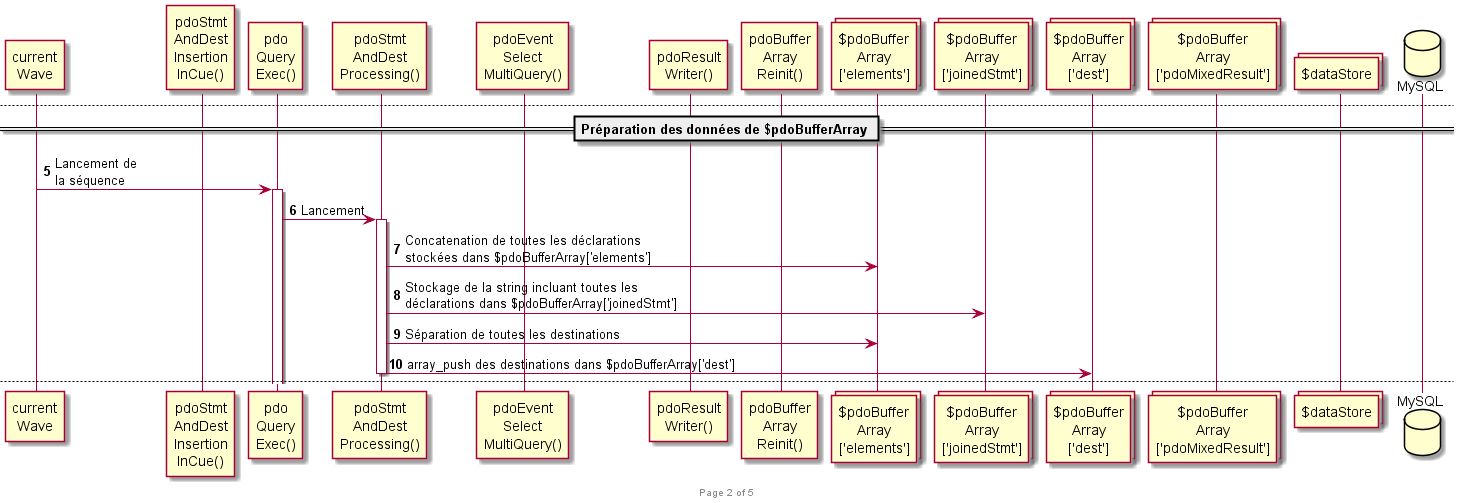

The diagram above was rendered by PlantUML. Its source (embedded in the PNG):
@startuml

skinparam ClassFontSize 11
skinparam ClassFontName Verdana

autonumber

footer Page %page% of %lastpage%

participant "current\nWave" as currentWave

participant "pdoStmt\nAndDest\nInsertion\nInCue()" as pdoStmtAndDestInsertionInCue
participant "pdo\nQuery\nExec()" as pdoQueryExec
participant "pdoStmt\nAndDest\nProcessing()" as pdoStmtAndDestProcessing
participant "pdoEvent\nSelect\nMultiQuery()" as pdoEventSelectMultiQuery
participant "pdoResult\nWriter()" as pdoResultWriter
participant "pdoBuffer\nArray\nReinit()" as pdoBufferArrayReinit

collections "$pdoBuffer\nArray\n['elements']" as pdoBufferArrayElements
collections "$pdoBuffer\nArray\n['joinedStmt']" as pdoBufferArrayJoinedStmt
collections "$pdoBuffer\nArray\n['dest']" as pdoBufferArrayDest
collections "$pdoBuffer\nArray\n['pdoMixedResult']" as pdoBufferArrayMixedResult
collections "$dataStore" as dataStore

database MySQL



== Remplissage de $pdoBufferArray ==
currentWave -> pdoStmtAndDestInsertionInCue : Ajout d'une déclaration\net de sa destination\ndans $dataStore
pdoStmtAndDestInsertionInCue -> pdoBufferArrayElements : Ajout d'une déclaration et de sa destination dans $dataStore
...
currentWave -> pdoStmtAndDestInsertionInCue : Ajout d'une déclaration\net de sa destination\ndans $dataStore
pdoStmtAndDestInsertionInCue -> pdoBufferArrayElements : Ajout d'une déclaration et de sa destination dans $dataStore


newpage
== Préparation des données de $pdoBufferArray ==

currentWave -> pdoQueryExec : Lancement de\nla séquence
activate pdoQueryExec

pdoQueryExec -> pdoStmtAndDestProcessing : Lancement
activate pdoStmtAndDestProcessing

pdoStmtAndDestProcessing -> pdoBufferArrayElements : Concatenation de toutes les déclarations\nstockées dans $pdoBufferArray['elements']
pdoStmtAndDestProcessing -> pdoBufferArrayJoinedStmt : Stockage de la string incluant toutes les\ndéclarations dans $pdoBufferArray['joinedStmt']

pdoStmtAndDestProcessing -> pdoBufferArrayElements : Séparation de toutes les destinations
pdoStmtAndDestProcessing -> pdoBufferArrayDest : array_push des destinations dans $pdoBufferArray['dest']
deactivate pdoStmtAndDestProcessing


newpage
== Connexion au serveur MySQL ==

pdoQueryExec -> pdoEventSelectMultiQuery : Demande de connexion à la DB
activate pdoEventSelectMultiQuery

pdoBufferArrayJoinedStmt --> pdoEventSelectMultiQuery : Récupération de la string des déclarations

pdoEventSelectMultiQuery -> MySQL : Envoie de la requête au serveur MySQL
activate MySQL

MySQL --> pdoEventSelectMultiQuery : Donnée renvoyées par le serveur MySQL
deactivate MySQL

pdoBufferArrayDest -> pdoEventSelectMultiQuery : Utilisation des indexes de $pdoBufferArray['dest'] pour "dérouler"\nles résultats de la requête dans un foreach()

pdoEventSelectMultiQuery -> pdoEventSelectMultiQuery : foreach() pour que\nnextRowSet()\nprésente les données\nreçues suivantes

pdoEventSelectMultiQuery --> pdoQueryExec : Retour des données de la requête
deactivate pdoEventSelectMultiQuery

pdoQueryExec -> pdoBufferArrayMixedResult : Ecriture des données retournées dans $pdoBufferArray['pdoMixedResult']

newpage
== Ecriture des données dans $dataStore ==

pdoQueryExec -> pdoResultWriter : Demande d'écriture des données dans le $dataStore
activate pdoResultWriter

pdoBufferArrayDest --> pdoResultWriter : Récupération des destinations des données\ndans $dataStore depuis $pdoBufferArray['dest']
pdoBufferArrayMixedResult --> pdoResultWriter : Récupération des données depuis $pdoBufferArray['pdoMixedResult']

pdoResultWriter -> dataStore : foreach() d'écriture des données aux bonnes destinations dans $dataStore
deactivate pdoResultWriter


newpage
== Réinitialisation de $pdoBufferArray ==

pdoQueryExec -> pdoBufferArrayReinit : Demande de réinitialisation de tout le contenu de $pdoBufferArray
deactivate pdoQueryExec
activate pdoBufferArrayReinit

pdoBufferArrayReinit -> pdoBufferArrayElements : Vidage
pdoBufferArrayReinit -> pdoBufferArrayJoinedStmt : Vidage
pdoBufferArrayReinit -> pdoBufferArrayDest : Vidage
pdoBufferArrayReinit -> pdoBufferArrayMixedResult : Vidage
deactivate pdoBufferArrayReinit

@enduml